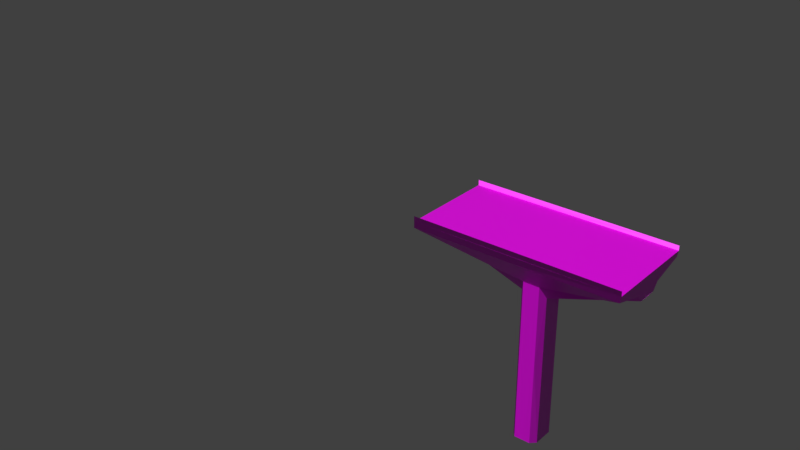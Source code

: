 # Source: Overpass_Intermediary.blend  (saved by Blender 2.80.75; exported with 4.5.12 LTS)
import bpy
from mathutils import Matrix  # noqa: F401  (used for matrix-valued properties, if any)

bpy.ops.wm.read_factory_settings(use_empty=True)
scene = bpy.context.scene
scene.name = 'Scene'

# ---- collections
col_collection_1 = bpy.data.collections.new('Collection 1'); scene.collection.children.link(col_collection_1)

# ---- images (referenced by path relative to the original .blend; pixels are not part of the script)
import os
ASSET_DIR = os.environ.get("B2B_ASSET_DIR", "")  # directory of the original .blend (textures are referenced by path, not embedded)
HERE = os.path.dirname(os.path.abspath(__file__))  # packed textures are extracted next to this script under _unpacked/

def load_image(name, relpath, width, height, colorspace="sRGB"):
    """Load a texture the original file referenced (path relative to the .blend, or extracted next to this script)."""
    p = next((c for c in (os.path.join(HERE, relpath), os.path.join(ASSET_DIR, relpath)) if relpath and os.path.exists(c)), "")
    if p:
        img = bpy.data.images.load(p, check_existing=True)
        img.name = name
    else:  # same state as the original file: an image datablock whose file is absent (Cycles renders it pink)
        img = bpy.data.images.new(name, width, height)
        img.source = "FILE"
        img.filepath = "//" + (relpath or name)
    img.colorspace_settings.name = colorspace
    return img
img_facility_textures_child_png = load_image('Facility Textures CHILD.png', 'Facility Textures CHILD.png', 1024, 1024, 'sRGB')
img_facilitynormals3_png = load_image('FacilityNormals3.png', 'FacilityNormals3.png', 1024, 1024, 'sRGB')

# ---- materials (node trees are filled in below, after node groups)
mat_texture = bpy.data.materials.new('Texture')
mat_texture.use_transparent_shadow = False

# ---- material node trees
mat_texture.use_nodes = True; mat_texture.node_tree.nodes.clear()
_N = mat_texture.node_tree.nodes; _L = mat_texture.node_tree.links
n0 = _N.new('ShaderNodeOutputMaterial'); n0.name = 'Material Output'; n0.location = (427, 338)
n1 = _N.new('ShaderNodeBsdfPrincipled'); n1.name = 'Principled BSDF'; n1.location = (137, 338)
n1.distribution = 'GGX'
n1.subsurface_method = 'BURLEY'
n1.inputs[3].default_value = 1.45
n1.inputs[27].default_value = (0.0, 0.0, 0.0, 1.0)
n1.inputs[28].default_value = 1.0
n2 = _N.new('ShaderNodeTexImage'); n2.name = 'Image Texture'; n2.location = (-460, 470)
n2.image = img_facility_textures_child_png
n3 = _N.new('ShaderNodeTexImage'); n3.name = 'Image Texture.001'; n3.location = (-454, -364)
n3.image = img_facility_textures_child_png
n4 = _N.new('ShaderNodeNormalMap'); n4.name = 'Normal Map'; n4.location = (-286, 43)
n4.inputs[0].default_value = 0.5
n5 = _N.new('ShaderNodeTexImage'); n5.name = 'Image Texture.002'; n5.location = (-626, 44)
n5.image = img_facilitynormals3_png
_L.new(n1.outputs[0], n0.inputs[0])
_L.new(n2.outputs[0], n1.inputs[0])
_L.new(n4.outputs[0], n1.inputs[5])
_L.new(n5.outputs[0], n4.inputs[1])
n0.is_active_output = True

# ---- world
world_world = bpy.data.worlds.new('World'); scene.world = world_world
world_world.color = (0.05088, 0.05088, 0.05088)
world_world.use_sun_shadow = False
world_world.sun_shadow_jitter_overblur = 0.0

# ---- meshes
me_cube_043 = bpy.data.meshes.new('Cube.043')
me_cube_043.from_pydata([(-11.42, -4.947, 5.971), (-11.24, -0.9956, 3.191), (-1.669, -1.752, 0.8777), (-2.149, -1.14, -8.871), (-0.8679, -5.136, 5.182), (-0.8133, -1.766, 0.8767), (0.04196, -1.78, 0.8756), (0.5369, -1.184, -0.5978), (-11.14, 5.14, 5.187), (-11.2, 1.77, 4.076), (-1.613, 1.618, 0.8777), (-2.109, 1.021, -0.5944), (-11.24, 5.12, 6.555), (-11.31, -4.97, 5.187), (-11.25, -1.6, 4.076), (-2.145, -1.14, -0.5944), (-1.674, -1.752, -8.777), (-0.8673, -5.136, 5.955), (-0.804, -1.162, -0.5961), (-11.42, -4.947, 6.555), (-11.25, 5.12, 5.971), (-11.21, 1.165, 3.191), (-1.618, 1.618, -8.777), (-2.114, 1.021, -8.871), (-0.7015, 4.974, 5.182), (-0.701, 4.974, 5.955), (-0.7578, 1.604, 0.8766), (-0.7684, 0.9993, -0.5961), (0.09743, 1.59, 0.8756), (0.5725, 0.9773, -0.5978), (-11.23, 0.08493, 3.191), (-2.127, -0.05912, -0.5944), (0.5547, -0.1033, -0.5978), (38.93, 9.662, 25.75), (9.886, -5.307, 5.177), (9.943, -1.937, 4.066), (10.06, 4.802, 5.177), (10.06, 4.802, 6.615), (10.0, 1.432, 4.066), (9.99, 0.828, 3.181), (9.971, -0.2525, 3.181), (10.06, 4.802, 5.943), (9.888, -5.307, 6.615), (9.953, -1.333, 3.181), (9.887, -5.307, 5.943), (0.5451, -0.1031, -20.06), (0.5629, 0.9774, -20.06), (-0.768, 1.604, -19.96), (-2.119, 1.022, -20.06), (-1.623, 1.618, -19.96), (0.03175, -1.78, -19.96), (-0.8235, -1.766, -19.96), (-1.679, -1.752, -19.96), (-2.137, -0.059, -20.06), (0.08721, 1.59, -19.96), (0.5274, -1.184, -20.06), (-2.155, -1.14, -20.06), (0.5369, -1.184, -0.5978), (0.0924, 1.59, -8.78), (0.09743, 1.59, 0.8756), (0.5725, 0.9773, -0.5978), (0.5681, 0.9773, -8.874), (0.5547, -0.1033, -0.5978), (0.5451, -0.1031, -20.06), (0.5629, 0.9774, -20.06), (0.08721, 1.59, -19.96), (0.5274, -1.184, -20.06), (0.04196, -1.78, 0.8756), (0.5369, -1.184, -0.5978), (0.5325, -1.184, -8.874), (0.03694, -1.78, -8.78), (0.03175, -1.78, -19.96), (0.5274, -1.184, -20.06)], [(5, 18), (26, 27), (22, 16), (58, 70)], [(5, 6, 35, 34, 4, 13, 14, 2), (31, 15, 1, 30), (2, 14, 1, 15), (32, 40, 43, 7), (6, 7, 43, 35), (34, 44, 17, 4), (0, 13, 4, 17), (42, 19, 0, 17, 44), (26, 10, 9, 8, 24, 36, 38, 28), (31, 30, 21, 11), (2, 15, 3, 56, 52, 16), (10, 11, 21, 9), (32, 29, 39, 40), (10, 22, 49, 48, 23, 11), (28, 38, 39, 29), (36, 24, 25, 41), (20, 25, 24, 8), (37, 41, 25, 20, 12), (0, 20, 25, 17), (17, 25, 41, 44), (8, 9, 21, 1, 14, 13, 0, 20), (53, 48, 49, 47, 54, 46, 45), (53, 45, 55, 50, 51, 52, 56), (26, 59, 58, 22, 10), (16, 52, 51, 71, 70), (15, 31, 11, 23, 48, 53, 56, 3), (57, 66, 63, 64, 61, 60, 62), (59, 60, 61, 64, 65, 58), (67, 70, 71, 72, 69, 68), (34, 35, 43, 40, 39, 38, 36, 41, 44), (65, 47, 49, 22, 58), (2, 16, 70, 67)])
me_cube_043.polygons.foreach_set('material_index', [1, 0, 1, 0, 1, 1, 1, 1, 1, 0, 1, 1, 0, 1, 1, 1, 1, 1, 0, 0, 1, 0, 0, 1, 1, 0, 0, 1, 1, 1, 0, 1])
_uv = me_cube_043.uv_layers.new(name='UVMap')
_uv.uv.foreach_set('vector', [0.9196, 0.5781, 0.925, 0.5783, 1.005, 0.5964, 1.001, 0.7128, 0.9206, 0.7019, 0.8422, 0.7174, 0.8415, 0.5984, 0.9141, 0.578, 0.8945, 0.1356, 0.9161, 0.1354, 0.9167, 0.2414, 0.8951, 0.2415, 0.5915, 0.1675, 0.2402, 0.1687, 0.2412, 0.1274, 0.5563, 0.1296, 0.8945, 0.2406, 0.8953, 0.1361, 0.9154, 0.1363, 0.9146, 0.2408, 0.2424, 0.1686, 0.2624, 0.1284, 0.5963, 0.1279, 0.5962, 0.1686, 0.2554, 0.5858, 0.2555, 0.6108, 0.2198, 0.6106, 0.2197, 0.5854, 0.215, 0.6101, 0.215, 0.5859, 0.2507, 0.5863, 0.2507, 0.6102, 0.292, 0.611, 0.1767, 0.611, 0.1767, 0.6098, 0.2346, 0.6098, 0.2919, 0.6097, 0.9229, 0.5766, 0.9295, 0.5765, 1.004, 0.5968, 1.0, 0.7128, 0.9218, 0.7018, 0.8406, 0.7182, 0.8388, 0.6002, 0.9163, 0.5767, 0.8945, 0.1356, 0.8951, 0.2415, 0.8736, 0.2416, 0.873, 0.1357, 0.7944, 0.7295, 0.7747, 0.7121, 0.774, 0.597, 0.7738, 0.4624, 0.7936, 0.4623, 0.7945, 0.5984, 0.5915, 0.1675, 0.5563, 0.1296, 0.2412, 0.1274, 0.2402, 0.1687, 0.8945, 0.2406, 0.8743, 0.2405, 0.8752, 0.1359, 0.8953, 0.1361, 0.7268, 0.7291, 0.7266, 0.5979, 0.727, 0.462, 0.7441, 0.4621, 0.7449, 0.5968, 0.7451, 0.7117, 0.2424, 0.1686, 0.5962, 0.1686, 0.5963, 0.1279, 0.2624, 0.1284, 0.2554, 0.5858, 0.2197, 0.5854, 0.2198, 0.6106, 0.2555, 0.6108, 0.215, 0.6101, 0.2507, 0.6102, 0.2507, 0.5863, 0.215, 0.5859, 0.292, 0.611, 0.2919, 0.6097, 0.2346, 0.6098, 0.1767, 0.6098, 0.1767, 0.611, 0.07099, 0.7869, 0.07099, 0.8536, 0.02648, 0.8538, 0.02648, 0.7868, 0.07199, 0.7825, 0.07199, 0.849, 0.0263, 0.849, 0.0263, 0.7825, 0.3102, 0.6373, 0.3488, 0.6277, 0.3555, 0.6203, 0.3804, 0.6199, 0.3875, 0.6271, 0.4266, 0.6355, 0.4266, 0.642, 0.3107, 0.6438, 0.5352, 0.478, 0.5117, 0.478, 0.4986, 0.4885, 0.4986, 0.5071, 0.4986, 0.5256, 0.5117, 0.5361, 0.5352, 0.5361, 0.5352, 0.478, 0.5352, 0.5361, 0.5117, 0.5361, 0.4986, 0.5256, 0.4986, 0.5071, 0.4986, 0.4885, 0.5117, 0.478, 0.5146, 0.3241, 0.4841, 0.3241, 0.4841, 0.2358, 0.5451, 0.2358, 0.5451, 0.3241, 0.5453, 0.2302, 0.546, 0.3151, 0.5154, 0.3151, 0.4848, 0.3151, 0.4842, 0.2302, 0.774, 0.7127, 0.7609, 0.7127, 0.7478, 0.7127, 0.7478, 0.5985, 0.7478, 0.4637, 0.7609, 0.4637, 0.774, 0.4637, 0.774, 0.5985, 0.7757, 0.5065, 0.7757, 0.676, 0.7613, 0.676, 0.7469, 0.676, 0.7469, 0.5786, 0.7469, 0.5065, 0.7613, 0.5065, 0.7927, 0.7299, 0.7754, 0.7134, 0.7747, 0.5979, 0.7733, 0.4617, 0.7912, 0.4615, 0.792, 0.596, 0.7252, 0.7294, 0.7256, 0.5985, 0.7258, 0.4627, 0.748, 0.4626, 0.7478, 0.5975, 0.7475, 0.7122, 0.3102, 0.6371, 0.3488, 0.6271, 0.3557, 0.6191, 0.368, 0.6191, 0.3804, 0.6191, 0.3873, 0.6271, 0.4257, 0.6371, 0.4257, 0.644, 0.3102, 0.644, 0.484, 0.2287, 0.5148, 0.2287, 0.5455, 0.2288, 0.5462, 0.3172, 0.4846, 0.3172, 0.5459, 0.2307, 0.5451, 0.3139, 0.4853, 0.3139, 0.4862, 0.2307])
me_cube_043.materials.append(mat_texture)
me_cube_043.materials.append(mat_texture)
me_cube_043.use_remesh_preserve_volume = False
me_cube_043.use_remesh_preserve_attributes = False
me_cube_043.use_mirror_vertex_groups = False
me_cube_043.update()

# ---- objects
ob_cube_039 = bpy.data.objects.new('Cube.039', me_cube_043)

# ---- transforms, parenting, visibility, modifiers, constraints
ob_cube_039.location = (-0.9802, -0.2756, 17.2)
ob_cube_039.rotation_euler = (0.0, 0.0, -3.113)
ob_cube_039.scale = (1.0, 1.0, 0.8316)
ob_cube_039.lock_rotations_4d = False
ob_cube_039.empty_display_type = 'ARROWS'
ob_cube_039.lineart.crease_threshold = 0.0

# ---- collection membership
col_collection_1.objects.link(ob_cube_039)

# ---- scene / render settings (as saved in the file)
scene.frame_start = 1; scene.frame_end = 250; scene.frame_set(1)
scene.render.engine = 'BLENDER_EEVEE_NEXT'
scene.render.resolution_percentage = 50
scene.render.dither_intensity = 0.0
scene.cycles.use_denoising = False
scene.cycles.samples = 128
scene.cycles.sampling_pattern = 'TABULATED_SOBOL'
scene.cycles.use_adaptive_sampling = False
scene.cycles.use_light_tree = False
scene.view_settings.view_transform = 'Standard'
bpy.context.view_layer.update()

# ---- added for rendering (the .blend has no active camera and no usable light): camera, sun
cam_auto = bpy.data.cameras.new('AutoCamera')
cam_auto.lens = 50.0
cam_auto.sensor_width = 36.0
cam_auto.clip_end = 1064.5
ob_auto_camera = bpy.data.objects.new('AutoCamera', cam_auto)
scene.collection.objects.link(ob_auto_camera)
ob_auto_camera.location = (45.9895, -75.6381, 68.09)
ob_auto_camera.rotation_euler = (1.09748, -7.21219e-08, 0.694738)
scene.camera = ob_auto_camera
light_auto_sun = bpy.data.lights.new('AutoSun', 'SUN')
light_auto_sun.energy = 3.0
light_auto_sun.angle = 0.0523599
ob_auto_sun = bpy.data.objects.new('AutoSun', light_auto_sun)
scene.collection.objects.link(ob_auto_sun)
ob_auto_sun.rotation_euler = (0.872665, 0.174533, 0.523599)
bpy.context.view_layer.update()
